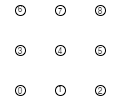

The diagram above was exported from draw.io. Its source (the exported page's mxGraphModel, read from the mxfile embedded in the PNG):
<mxGraphModel dx="1185" dy="594" grid="1" gridSize="10" guides="1" tooltips="1" connect="1" arrows="1" fold="1" page="1" pageScale="1" pageWidth="850" pageHeight="1100" math="0" shadow="0">
  <root>
    <mxCell id="0" />
    <mxCell id="1" parent="0" />
    <mxCell id="Zkpofn3IN7mQejGXI_Dh-180" value="" style="ellipse;whiteSpace=wrap;html=1;aspect=fixed;" vertex="1" parent="1">
      <mxGeometry x="380" y="440" width="10" height="10" as="geometry" />
    </mxCell>
    <mxCell id="Zkpofn3IN7mQejGXI_Dh-181" value="" style="ellipse;whiteSpace=wrap;html=1;aspect=fixed;" vertex="1" parent="1">
      <mxGeometry x="420" y="440" width="10" height="10" as="geometry" />
    </mxCell>
    <mxCell id="Zkpofn3IN7mQejGXI_Dh-182" value="" style="ellipse;whiteSpace=wrap;html=1;aspect=fixed;" vertex="1" parent="1">
      <mxGeometry x="460" y="440" width="10" height="10" as="geometry" />
    </mxCell>
    <mxCell id="Zkpofn3IN7mQejGXI_Dh-185" value="" style="ellipse;whiteSpace=wrap;html=1;aspect=fixed;" vertex="1" parent="1">
      <mxGeometry x="380" y="400" width="10" height="10" as="geometry" />
    </mxCell>
    <mxCell id="Zkpofn3IN7mQejGXI_Dh-186" value="" style="ellipse;whiteSpace=wrap;html=1;aspect=fixed;" vertex="1" parent="1">
      <mxGeometry x="420" y="400" width="10" height="10" as="geometry" />
    </mxCell>
    <mxCell id="Zkpofn3IN7mQejGXI_Dh-187" value="" style="ellipse;whiteSpace=wrap;html=1;aspect=fixed;" vertex="1" parent="1">
      <mxGeometry x="460" y="400" width="10" height="10" as="geometry" />
    </mxCell>
    <mxCell id="Zkpofn3IN7mQejGXI_Dh-190" value="" style="ellipse;whiteSpace=wrap;html=1;aspect=fixed;" vertex="1" parent="1">
      <mxGeometry x="380" y="360" width="10" height="10" as="geometry" />
    </mxCell>
    <mxCell id="Zkpofn3IN7mQejGXI_Dh-191" value="" style="ellipse;whiteSpace=wrap;html=1;aspect=fixed;" vertex="1" parent="1">
      <mxGeometry x="420" y="360" width="10" height="10" as="geometry" />
    </mxCell>
    <mxCell id="Zkpofn3IN7mQejGXI_Dh-192" value="" style="ellipse;whiteSpace=wrap;html=1;aspect=fixed;" vertex="1" parent="1">
      <mxGeometry x="460" y="360" width="10" height="10" as="geometry" />
    </mxCell>
    <mxCell id="Zkpofn3IN7mQejGXI_Dh-198" value="&lt;font style=&quot;font-size: 8px ; line-height: 170%&quot;&gt;0&lt;/font&gt;" style="text;html=1;strokeColor=none;fillColor=none;align=center;verticalAlign=middle;whiteSpace=wrap;rounded=0;" vertex="1" parent="1">
      <mxGeometry x="365" y="435" width="40" height="20" as="geometry" />
    </mxCell>
    <mxCell id="Zkpofn3IN7mQejGXI_Dh-201" value="&lt;font style=&quot;font-size: 8px ; line-height: 170%&quot;&gt;1&lt;br&gt;&lt;br&gt;&lt;/font&gt;" style="text;html=1;strokeColor=none;fillColor=none;align=center;verticalAlign=middle;whiteSpace=wrap;rounded=0;" vertex="1" parent="1">
      <mxGeometry x="405" y="440" width="40" height="20" as="geometry" />
    </mxCell>
    <mxCell id="Zkpofn3IN7mQejGXI_Dh-202" value="&lt;font style=&quot;font-size: 8px ; line-height: 170%&quot;&gt;2&lt;/font&gt;" style="text;html=1;strokeColor=none;fillColor=none;align=center;verticalAlign=middle;whiteSpace=wrap;rounded=0;" vertex="1" parent="1">
      <mxGeometry x="445" y="435" width="40" height="20" as="geometry" />
    </mxCell>
    <mxCell id="Zkpofn3IN7mQejGXI_Dh-204" value="&lt;font style=&quot;font-size: 8px ; line-height: 170%&quot;&gt;3&lt;/font&gt;" style="text;html=1;strokeColor=none;fillColor=none;align=center;verticalAlign=middle;whiteSpace=wrap;rounded=0;" vertex="1" parent="1">
      <mxGeometry x="365" y="395" width="40" height="20" as="geometry" />
    </mxCell>
    <mxCell id="Zkpofn3IN7mQejGXI_Dh-205" value="&lt;font style=&quot;font-size: 8px ; line-height: 170%&quot;&gt;4&lt;/font&gt;" style="text;html=1;strokeColor=none;fillColor=none;align=center;verticalAlign=middle;whiteSpace=wrap;rounded=0;" vertex="1" parent="1">
      <mxGeometry x="405" y="395" width="40" height="20" as="geometry" />
    </mxCell>
    <mxCell id="Zkpofn3IN7mQejGXI_Dh-206" value="&lt;font style=&quot;font-size: 8px ; line-height: 170%&quot;&gt;5&lt;/font&gt;" style="text;html=1;strokeColor=none;fillColor=none;align=center;verticalAlign=middle;whiteSpace=wrap;rounded=0;" vertex="1" parent="1">
      <mxGeometry x="445" y="395" width="40" height="20" as="geometry" />
    </mxCell>
    <mxCell id="Zkpofn3IN7mQejGXI_Dh-207" value="&lt;font style=&quot;font-size: 8px ; line-height: 170%&quot;&gt;6&lt;br&gt;&lt;br&gt;&lt;/font&gt;" style="text;html=1;strokeColor=none;fillColor=none;align=center;verticalAlign=middle;whiteSpace=wrap;rounded=0;" vertex="1" parent="1">
      <mxGeometry x="365" y="360" width="40" height="20" as="geometry" />
    </mxCell>
    <mxCell id="Zkpofn3IN7mQejGXI_Dh-208" value="&lt;font style=&quot;font-size: 8px ; line-height: 170%&quot;&gt;7&lt;/font&gt;" style="text;html=1;strokeColor=none;fillColor=none;align=center;verticalAlign=middle;whiteSpace=wrap;rounded=0;" vertex="1" parent="1">
      <mxGeometry x="405" y="355" width="40" height="20" as="geometry" />
    </mxCell>
    <mxCell id="Zkpofn3IN7mQejGXI_Dh-209" value="&lt;font style=&quot;font-size: 8px ; line-height: 170%&quot;&gt;8&lt;/font&gt;" style="text;html=1;strokeColor=none;fillColor=none;align=center;verticalAlign=middle;whiteSpace=wrap;rounded=0;" vertex="1" parent="1">
      <mxGeometry x="445" y="355" width="40" height="20" as="geometry" />
    </mxCell>
  </root>
</mxGraphModel>